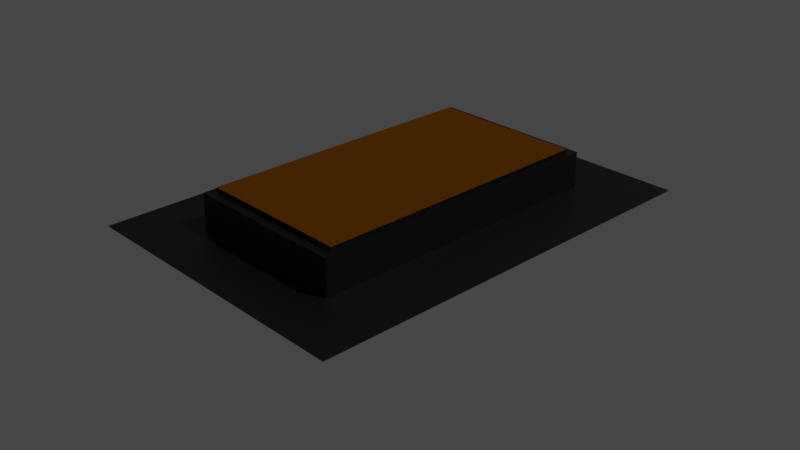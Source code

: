 # Source: robotButton.blend  (saved by Blender 3.6.11; exported with 4.5.12 LTS)
import bpy
from mathutils import Matrix  # noqa: F401  (used for matrix-valued properties, if any)

bpy.ops.wm.read_factory_settings(use_empty=True)
scene = bpy.context.scene
scene.name = 'Scene'

# ---- collections
col_collection = bpy.data.collections.new('Collection'); scene.collection.children.link(col_collection)

# ---- materials (node trees are filled in below, after node groups)
mat_x = bpy.data.materials.new('マテリアル')
mat_001 = bpy.data.materials.new('マテリアル.001')
mat_002 = bpy.data.materials.new('マテリアル.002')

# ---- material node trees
mat_x.use_nodes = True; mat_x.node_tree.nodes.clear()
_N = mat_x.node_tree.nodes; _L = mat_x.node_tree.links
n0 = _N.new('ShaderNodeBsdfPrincipled'); n0.name = 'プリンシプルBSDF'; n0.location = (10, 300)
n0.distribution = 'GGX'
n0.subsurface_method = 'RANDOM_WALK_SKIN'
n0.inputs[0].default_value = (0.0, 0.0, 0.0, 1.0)
n0.inputs[3].default_value = 1.45
n0.inputs[27].default_value = (0.0, 0.0, 0.0, 1.0)
n0.inputs[28].default_value = 1.0
n1 = _N.new('ShaderNodeOutputMaterial'); n1.name = 'マテリアル出力'; n1.location = (300, 300)
_L.new(n0.outputs[0], n1.inputs[0])
n1.is_active_output = True
mat_001.use_nodes = True; mat_001.node_tree.nodes.clear()
_N = mat_001.node_tree.nodes; _L = mat_001.node_tree.links
n0 = _N.new('ShaderNodeBsdfPrincipled'); n0.name = 'プリンシプルBSDF'; n0.location = (10, 300)
n0.distribution = 'GGX'
n0.subsurface_method = 'RANDOM_WALK_SKIN'
n0.inputs[0].default_value = (0.0, 0.0, 0.0, 1.0)
n0.inputs[3].default_value = 1.45
n0.inputs[27].default_value = (0.0, 0.0, 0.0, 1.0)
n0.inputs[28].default_value = 1.0
n1 = _N.new('ShaderNodeOutputMaterial'); n1.name = 'マテリアル出力'; n1.location = (300, 300)
_L.new(n0.outputs[0], n1.inputs[0])
n1.is_active_output = True
mat_002.use_nodes = True; mat_002.node_tree.nodes.clear()
_N = mat_002.node_tree.nodes; _L = mat_002.node_tree.links
n0 = _N.new('ShaderNodeOutputMaterial'); n0.name = 'マテリアル出力'; n0.location = (300, 300)
n1 = _N.new('ShaderNodeBsdfGlass'); n1.name = 'グラスBSDF'; n1.location = (10, 300)
n1.distribution = 'BECKMANN'
n1.inputs[0].default_value = (1.0, 0.3335, 0.0, 1.0)
n1.inputs[1].default_value = 0.5
n1.inputs[2].default_value = 1.45
_L.new(n1.outputs[0], n0.inputs[0])
n0.is_active_output = True

# ---- world
world_world = bpy.data.worlds.new('World'); scene.world = world_world
world_world.use_nodes = True; world_world.node_tree.nodes.clear()
_N = world_world.node_tree.nodes; _L = world_world.node_tree.links
n0 = _N.new('ShaderNodeOutputWorld'); n0.name = 'World Output'; n0.location = (300, 300)
n1 = _N.new('ShaderNodeBackground'); n1.name = 'Background'; n1.location = (10, 300)
n1.inputs[0].default_value = (0.05088, 0.05088, 0.05088, 1.0)
_L.new(n1.outputs[0], n0.inputs[0])
n0.is_active_output = True
world_world.color = (0.05088, 0.05088, 0.05088)
world_world.use_sun_shadow = False
world_world.sun_shadow_jitter_overblur = 0.0

# ---- cameras
cam_camera = bpy.data.cameras.new('Camera')
cam_camera.clip_end = 100.0
cam_camera.ortho_scale = 7.314

# ---- lights
light_light = bpy.data.lights.new('Light', 'POINT')
light_light.transmission_factor = 0.0
light_light.energy = 1000.0
light_light.shadow_soft_size = 0.1
light_light.shadow_maximum_resolution = 0.006
light_light.use_absolute_resolution = True

# ---- meshes
me_x = bpy.data.meshes.new('平面')
me_x.from_pydata([(-0.5773, -0.8255, 0.0), (0.5773, -0.8255, 0.0), (-0.5773, 0.8255, 0.0), (0.5773, 0.8255, 0.0), (-0.319, -0.5966, 0.1338), (-0.319, -0.5966, -0.0154), (-0.319, 0.5966, 0.1338), (-0.319, 0.5966, -0.0154), (0.319, -0.5966, 0.1338), (0.319, -0.5966, -0.0154), (0.319, 0.5966, 0.1338), (0.319, 0.5966, -0.0154), (-0.319, 0.5966, 0.1401), (-0.319, -0.5966, 0.1401), (0.319, 0.5966, 0.1401), (0.319, -0.5966, 0.1401), (-0.319, 0.5966, 0.1401), (-0.319, -0.5966, 0.1401), (0.319, 0.5966, 0.1401), (0.319, -0.5966, 0.1401), (-0.2978, 0.5569, 0.1401), (-0.2978, -0.5569, 0.1401), (0.2978, 0.5569, 0.1401), (0.2978, -0.5569, 0.1401), (-0.2912, 0.5534, 0.1585), (-0.2912, -0.5605, 0.1585), (0.3043, 0.5534, 0.1585), (0.3043, -0.5605, 0.1585)], [], [(0, 1, 3, 2), (4, 5, 7, 6), (6, 7, 11, 10), (10, 11, 9, 8), (8, 9, 5, 4), (6, 10, 14, 12), (11, 7, 5, 9), (15, 13, 17, 19), (4, 6, 12, 13), (10, 8, 15, 14), (8, 4, 13, 15), (18, 19, 23, 22), (12, 14, 18, 16), (14, 15, 19, 18), (13, 12, 16, 17), (23, 21, 25, 27), (17, 16, 20, 21), (19, 17, 21, 23), (16, 18, 22, 20), (24, 26, 27, 25), (20, 22, 26, 24), (22, 23, 27, 26), (21, 20, 24, 25)])
me_x.polygons.foreach_set('material_index', [1, 0, 0, 0, 0, 0, 0, 0, 0, 0, 0, 0, 0, 0, 0, 0, 0, 0, 0, 2, 0, 0, 0])
_uv = me_x.uv_layers.new(name='UVマップ')
_uv.uv.foreach_set('vector', [0.0, 0.0, 1.0, 0.0, 1.0, 1.0, 0.0, 1.0, 0.375, 0.0, 0.625, 0.0, 0.625, 0.25, 0.375, 0.25, 0.375, 0.25, 0.625, 0.25, 0.625, 0.5, 0.375, 0.5, 0.375, 0.5, 0.625, 0.5, 0.625, 0.75, 0.375, 0.75, 0.375, 0.75, 0.625, 0.75, 0.625, 1.0, 0.375, 1.0, 0.375, 0.25, 0.375, 0.5, 0.375, 0.5, 0.375, 0.25, 0.625, 0.5, 0.875, 0.5, 0.875, 0.75, 0.625, 0.75, 0.375, 0.75, 0.375, 1.0, 0.375, 1.0, 0.375, 0.75, 0.375, 0.0, 0.375, 0.25, 0.375, 0.25, 0.375, 0.0, 0.375, 0.5, 0.375, 0.75, 0.375, 0.75, 0.375, 0.5, 0.375, 0.75, 0.375, 1.0, 0.375, 1.0, 0.375, 0.75, 0.375, 0.5, 0.375, 0.75, 0.375, 0.75, 0.375, 0.5, 0.375, 0.25, 0.375, 0.5, 0.375, 0.5, 0.375, 0.25, 0.375, 0.5, 0.375, 0.75, 0.375, 0.75, 0.375, 0.5, 0.375, 0.0, 0.375, 0.25, 0.375, 0.25, 0.375, 0.0, 0.375, 0.75, 0.375, 1.0, 0.375, 1.0, 0.375, 0.75, 0.375, 0.0, 0.375, 0.25, 0.375, 0.25, 0.375, 0.0, 0.375, 0.75, 0.375, 1.0, 0.375, 1.0, 0.375, 0.75, 0.375, 0.25, 0.375, 0.5, 0.375, 0.5, 0.375, 0.25, 0.125, 0.5, 0.375, 0.5, 0.375, 0.75, 0.125, 0.75, 0.375, 0.25, 0.375, 0.5, 0.375, 0.5, 0.375, 0.25, 0.375, 0.5, 0.375, 0.75, 0.375, 0.75, 0.375, 0.5, 0.375, 0.0, 0.375, 0.25, 0.375, 0.25, 0.375, 0.0])
me_x.materials.append(mat_x)
me_x.materials.append(mat_001)
me_x.materials.append(mat_002)
me_x.update()

# ---- objects
ob_light = bpy.data.objects.new('Light', light_light)
ob_camera = bpy.data.objects.new('Camera', cam_camera)
ob_x = bpy.data.objects.new('平面', me_x)

# ---- transforms, parenting, visibility, modifiers, constraints
ob_light.location = (4.076, 1.005, 5.904)
ob_light.rotation_euler = (0.6503, 0.05522, 1.866)
ob_light.lock_rotations_4d = False
ob_light.empty_display_type = 'ARROWS'
ob_light.color = (0.0, 0.0, 0.0, 0.0)
ob_light.lineart.crease_threshold = 0.0
ob_camera.location = (2.599, -2.439, 1.705)
ob_camera.rotation_euler = (1.109, 0.0, 0.8149)
ob_camera.lock_rotations_4d = False
ob_camera.empty_display_type = 'ARROWS'
ob_camera.color = (0.0, 0.0, 0.0, 0.0)
ob_camera.display_type = 'WIRE'
ob_camera.lineart.crease_threshold = 0.0
ob_x.location = (0.0, 0.0, 0.0)

# ---- collection membership
col_collection.objects.link(ob_light)
col_collection.objects.link(ob_camera)
col_collection.objects.link(ob_x)

# ---- scene / render settings (as saved in the file)
scene.camera = ob_camera
scene.frame_start = 1; scene.frame_end = 250; scene.frame_set(1)
scene.render.engine = 'CYCLES'
scene.cycles.sampling_pattern = 'TABULATED_SOBOL'
scene.view_settings.view_transform = 'Filmic'
bpy.context.view_layer.update()
